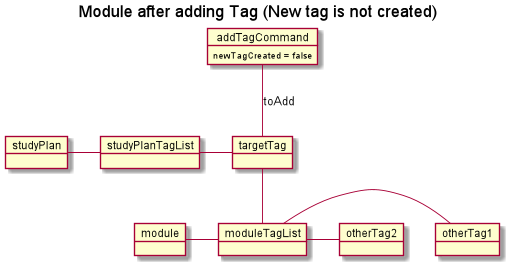

The diagram above was rendered by PlantUML. Its source (embedded in the PNG):
@startuml

title Module after adding Tag (New tag is not created)

object addTagCommand {
    newTagCreated = false
}

object studyPlan

object studyPlanTagList

object targetTag

studyPlan -right- studyPlanTagList
studyPlanTagList -right- targetTag

targetTag -up- addTagCommand : toAdd

object module

object moduleTagList

object otherTag1
object otherTag2

module -right- moduleTagList
moduleTagList -right- otherTag1
moduleTagList -right- otherTag2
moduleTagList -up- targetTag


@enduml